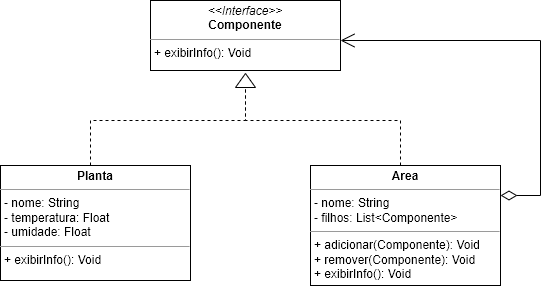

The diagram above was exported from draw.io. Its source (the exported page's mxGraphModel, read from the mxfile embedded in the PNG):
<mxGraphModel dx="880" dy="494" grid="1" gridSize="10" guides="1" tooltips="1" connect="1" arrows="1" fold="1" page="1" pageScale="1" pageWidth="827" pageHeight="1169" math="0" shadow="0">
  <root>
    <mxCell id="0" />
    <mxCell id="1" parent="0" />
    <mxCell id="Fav_vQvAng-fUYK0OCul-1" value="&lt;p style=&quot;margin:0px;margin-top:4px;text-align:center;&quot;&gt;&lt;i&gt;&amp;lt;&amp;lt;Interface&amp;gt;&amp;gt;&lt;/i&gt;&lt;br&gt;&lt;b&gt;Componente&lt;/b&gt;&lt;/p&gt;&lt;hr size=&quot;1&quot;&gt;&lt;p style=&quot;margin:0px;margin-left:4px;&quot;&gt;&lt;span style=&quot;background-color: initial;&quot;&gt;+ exibirInfo(): Void&lt;/span&gt;&lt;/p&gt;" style="verticalAlign=top;align=left;overflow=fill;fontSize=12;fontFamily=Helvetica;html=1;whiteSpace=wrap;" vertex="1" parent="1">
      <mxGeometry x="330" y="70" width="190" height="70" as="geometry" />
    </mxCell>
    <mxCell id="Fav_vQvAng-fUYK0OCul-2" value="&lt;p style=&quot;margin:0px;margin-top:4px;text-align:center;&quot;&gt;&lt;b&gt;Area&lt;/b&gt;&lt;/p&gt;&lt;hr size=&quot;1&quot;&gt;&lt;p style=&quot;margin:0px;margin-left:4px;&quot;&gt;- nome: String&lt;/p&gt;&lt;p style=&quot;margin:0px;margin-left:4px;&quot;&gt;- filhos: List&amp;lt;Componente&amp;gt;&lt;/p&gt;&lt;hr size=&quot;1&quot;&gt;&lt;p style=&quot;border-color: var(--border-color); margin: 0px 0px 0px 4px;&quot;&gt;+ adicionar(Componente): Void&lt;br style=&quot;border-color: var(--border-color);&quot;&gt;+ remover(Componente): Void&lt;/p&gt;&lt;p style=&quot;border-color: var(--border-color); margin: 0px 0px 0px 4px;&quot;&gt;+ exibirInfo(): Void&lt;/p&gt;" style="verticalAlign=top;align=left;overflow=fill;fontSize=12;fontFamily=Helvetica;html=1;whiteSpace=wrap;" vertex="1" parent="1">
      <mxGeometry x="490" y="235" width="190" height="120" as="geometry" />
    </mxCell>
    <mxCell id="Fav_vQvAng-fUYK0OCul-3" value="&lt;p style=&quot;margin:0px;margin-top:4px;text-align:center;&quot;&gt;&lt;b&gt;Planta&lt;/b&gt;&lt;/p&gt;&lt;hr size=&quot;1&quot;&gt;&lt;p style=&quot;margin:0px;margin-left:4px;&quot;&gt;- nome: String&lt;/p&gt;&lt;p style=&quot;margin:0px;margin-left:4px;&quot;&gt;- temperatura: Float&lt;/p&gt;&lt;p style=&quot;margin:0px;margin-left:4px;&quot;&gt;- umidade: Float&lt;/p&gt;&lt;hr size=&quot;1&quot;&gt;&lt;p style=&quot;border-color: var(--border-color); margin: 0px 0px 0px 4px;&quot;&gt;&lt;span style=&quot;background-color: initial;&quot;&gt;+ exibirInfo(): Void&lt;/span&gt;&lt;br&gt;&lt;/p&gt;" style="verticalAlign=top;align=left;overflow=fill;fontSize=12;fontFamily=Helvetica;html=1;whiteSpace=wrap;" vertex="1" parent="1">
      <mxGeometry x="180" y="235" width="190" height="115" as="geometry" />
    </mxCell>
    <mxCell id="Fav_vQvAng-fUYK0OCul-4" value="" style="endArrow=none;dashed=1;html=1;rounded=0;entryX=0;entryY=0.5;entryDx=0;entryDy=0;edgeStyle=orthogonalEdgeStyle;" edge="1" parent="1" source="Fav_vQvAng-fUYK0OCul-3" target="Fav_vQvAng-fUYK0OCul-5">
      <mxGeometry width="50" height="50" relative="1" as="geometry">
        <mxPoint x="190" y="210" as="sourcePoint" />
        <mxPoint x="420" y="160" as="targetPoint" />
        <Array as="points">
          <mxPoint x="270" y="190" />
          <mxPoint x="425" y="190" />
        </Array>
      </mxGeometry>
    </mxCell>
    <mxCell id="Fav_vQvAng-fUYK0OCul-5" value="" style="triangle;whiteSpace=wrap;html=1;rotation=-90;" vertex="1" parent="1">
      <mxGeometry x="418" y="140" width="14" height="20" as="geometry" />
    </mxCell>
    <mxCell id="Fav_vQvAng-fUYK0OCul-12" value="1" style="endArrow=open;html=1;endSize=12;startArrow=diamondThin;startSize=14;startFill=0;edgeStyle=orthogonalEdgeStyle;align=left;verticalAlign=bottom;rounded=0;strokeColor=default;fontColor=#FFFFFF;fillColor=#e51400;labelBackgroundColor=#FFFFFF;exitX=1;exitY=0.25;exitDx=0;exitDy=0;" edge="1" parent="1" source="Fav_vQvAng-fUYK0OCul-2">
      <mxGeometry x="-1" y="3" relative="1" as="geometry">
        <mxPoint x="750" y="246" as="sourcePoint" />
        <mxPoint x="520" y="110" as="targetPoint" />
        <Array as="points">
          <mxPoint x="720" y="265" />
          <mxPoint x="720" y="110" />
          <mxPoint x="520" y="110" />
        </Array>
      </mxGeometry>
    </mxCell>
    <mxCell id="Fav_vQvAng-fUYK0OCul-13" value="" style="endArrow=none;dashed=1;html=1;rounded=0;entryX=0;entryY=0.5;entryDx=0;entryDy=0;edgeStyle=orthogonalEdgeStyle;" edge="1" parent="1" source="Fav_vQvAng-fUYK0OCul-2" target="Fav_vQvAng-fUYK0OCul-5">
      <mxGeometry width="50" height="50" relative="1" as="geometry">
        <mxPoint x="217" y="250" as="sourcePoint" />
        <mxPoint x="435" y="167" as="targetPoint" />
        <Array as="points">
          <mxPoint x="580" y="190" />
          <mxPoint x="425" y="190" />
        </Array>
      </mxGeometry>
    </mxCell>
  </root>
</mxGraphModel>